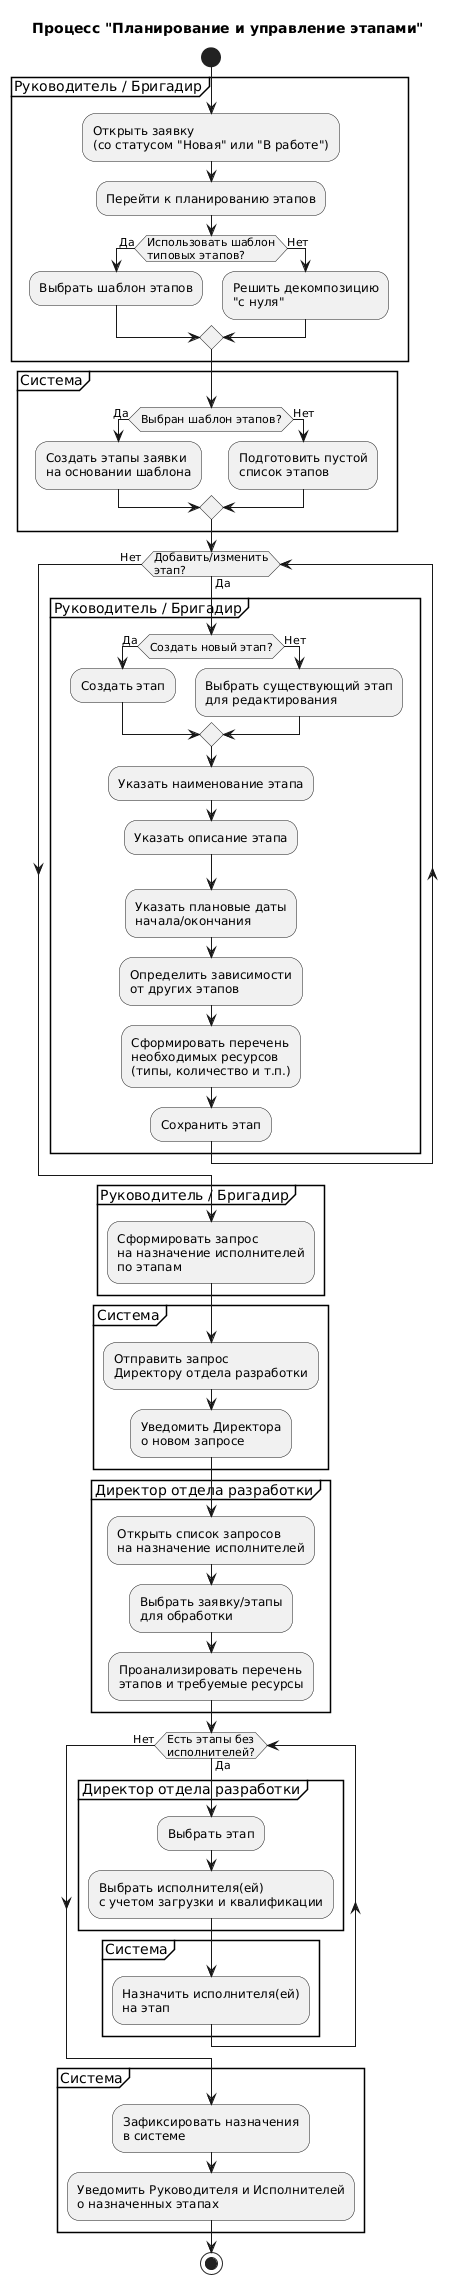

The diagram above was rendered by PlantUML. Its source (embedded in the PNG):
@startuml
title Процесс "Планирование и управление этапами"

start

partition "Руководитель / Бригадир" {
  :Открыть заявку\n(со статусом "Новая" или "В работе");
  :Перейти к планированию этапов;
  if (Использовать шаблон\nтиповых этапов?) then (Да)
    :Выбрать шаблон этапов;
  else (Нет)
    :Решить декомпозицию\n"с нуля";
  endif
}

partition "Система" {
  if (Выбран шаблон этапов?) then (Да)
    :Создать этапы заявки\nна основании шаблона;
  else (Нет)
    :Подготовить пустой\nсписок этапов;
  endif
}

' Цикл по этапам (создание/редактирование)
while (Добавить/изменить\nэтап?) is (Да)
  partition "Руководитель / Бригадир" {
    if (Создать новый этап?) then (Да)
      :Создать этап;
    else (Нет)
      :Выбрать существующий этап\nдля редактирования;
    endif

    :Указать наименование этапа;
    :Указать описание этапа;
    :Указать плановые даты\nначала/окончания;
    :Определить зависимости\nот других этапов;
    :Сформировать перечень\nнеобходимых ресурсов\n(типы, количество и т.п.);
    :Сохранить этап;
  }
endwhile (Нет)

partition "Руководитель / Бригадир" {
  :Сформировать запрос\nна назначение исполнителей\nпо этапам;
}

partition "Система" {
  :Отправить запрос\nДиректору отдела разработки;
  :Уведомить Директора\nо новом запросе;
}

partition "Директор отдела разработки" {
  :Открыть список запросов\nна назначение исполнителей;
  :Выбрать заявку/этапы\nдля обработки;
  :Проанализировать перечень\nэтапов и требуемые ресурсы;
}

' Цикл назначения исполнителей по этапам
while (Есть этапы без\nисполнителей?) is (Да)
  partition "Директор отдела разработки" {
    :Выбрать этап;
    :Выбрать исполнителя(ей)\nс учетом загрузки и квалификации;
  }
  partition "Система" {
    :Назначить исполнителя(ей)\nна этап;
  }
endwhile (Нет)

partition "Система" {
  :Зафиксировать назначения\nв системе;
  :Уведомить Руководителя и Исполнителей\nо назначенных этапах;
}

stop
@enduml